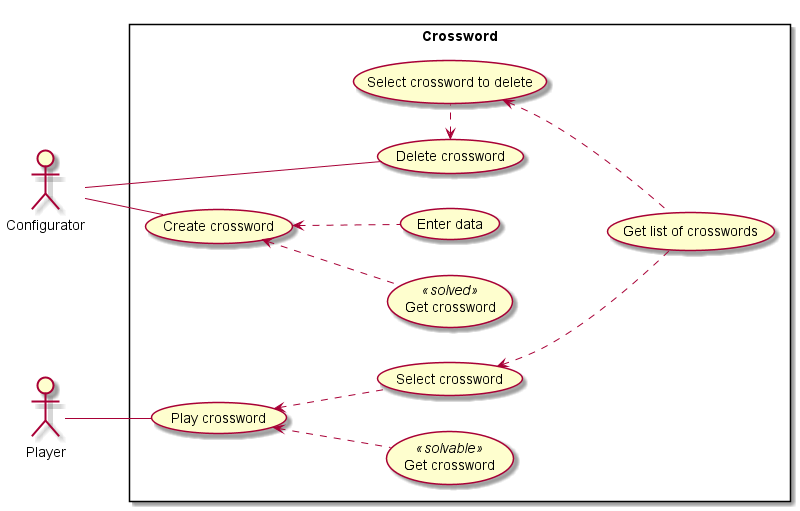

The diagram above was rendered by PlantUML. Its source (embedded in the PNG):
@startuml

left to right direction
skinparam packageStyle rectangle
actor Configurator
actor Player
rectangle Crossword{
	Player -- (Play crossword)
	
	(Create crossword) <.. (GCS)
	(Create crossword) <.. (Enter data)
	(Play crossword) <.. (GCSB)
	(Play crossword) <.. (Select crossword)
	(Select crossword) <.. (Get list of crosswords)
	(Delete crossword) <. (Select crossword to delete)
	Configurator -- (Delete crossword)
	Configurator -- (Create crossword)
	(Select crossword to delete) <.. (Get list of crosswords)
	(Get crossword ) as (GCS) <<solved>>
	(Get crossword) as (GCSB) <<solvable>>
	
}

@enduml